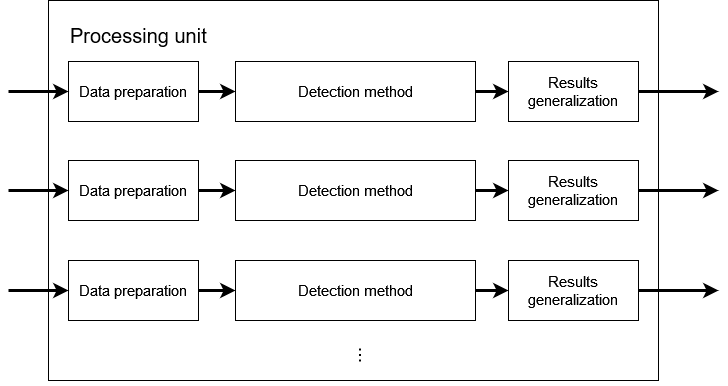

The diagram above was exported from draw.io. Its source (the exported page's mxGraphModel, read from the mxfile embedded in the PNG):
<mxGraphModel dx="1434" dy="774" grid="1" gridSize="10" guides="1" tooltips="1" connect="1" arrows="1" fold="1" page="1" pageScale="1" pageWidth="827" pageHeight="1169" math="0" shadow="0">
  <root>
    <mxCell id="0" />
    <mxCell id="1" parent="0" />
    <mxCell id="pYKt1Lo5sw4IARgz9tjj-1" value="" style="rounded=0;whiteSpace=wrap;html=1;fontSize=15;" parent="1" vertex="1">
      <mxGeometry x="90" y="30" width="610" height="380" as="geometry" />
    </mxCell>
    <mxCell id="pYKt1Lo5sw4IARgz9tjj-17" style="edgeStyle=orthogonalEdgeStyle;rounded=0;orthogonalLoop=1;jettySize=auto;html=1;exitX=1;exitY=0.5;exitDx=0;exitDy=0;strokeWidth=3;fontSize=15;" parent="1" source="pYKt1Lo5sw4IARgz9tjj-2" target="pYKt1Lo5sw4IARgz9tjj-14" edge="1">
      <mxGeometry relative="1" as="geometry" />
    </mxCell>
    <mxCell id="pYKt1Lo5sw4IARgz9tjj-2" value="Data preparation" style="rounded=0;whiteSpace=wrap;html=1;fontSize=15;" parent="1" vertex="1">
      <mxGeometry x="110" y="91" width="130" height="60" as="geometry" />
    </mxCell>
    <mxCell id="pYKt1Lo5sw4IARgz9tjj-18" style="edgeStyle=orthogonalEdgeStyle;rounded=0;orthogonalLoop=1;jettySize=auto;html=1;exitX=1;exitY=0.5;exitDx=0;exitDy=0;entryX=0;entryY=0.5;entryDx=0;entryDy=0;strokeWidth=3;fontSize=15;" parent="1" source="pYKt1Lo5sw4IARgz9tjj-14" target="pYKt1Lo5sw4IARgz9tjj-15" edge="1">
      <mxGeometry relative="1" as="geometry" />
    </mxCell>
    <mxCell id="pYKt1Lo5sw4IARgz9tjj-14" value="Detection method" style="rounded=0;whiteSpace=wrap;html=1;fontSize=15;" parent="1" vertex="1">
      <mxGeometry x="277" y="91" width="240" height="60" as="geometry" />
    </mxCell>
    <mxCell id="pYKt1Lo5sw4IARgz9tjj-15" value="Results generalization" style="rounded=0;whiteSpace=wrap;html=1;fontSize=15;" parent="1" vertex="1">
      <mxGeometry x="550" y="91" width="130" height="60" as="geometry" />
    </mxCell>
    <mxCell id="pYKt1Lo5sw4IARgz9tjj-19" value="" style="endArrow=classic;html=1;rounded=0;strokeWidth=3;fontSize=15;entryX=0;entryY=0.5;entryDx=0;entryDy=0;" parent="1" target="pYKt1Lo5sw4IARgz9tjj-2" edge="1">
      <mxGeometry width="50" height="50" relative="1" as="geometry">
        <mxPoint x="50" y="121" as="sourcePoint" />
        <mxPoint x="440" y="260" as="targetPoint" />
      </mxGeometry>
    </mxCell>
    <mxCell id="pYKt1Lo5sw4IARgz9tjj-20" value="" style="endArrow=classic;html=1;rounded=0;strokeWidth=3;fontSize=15;exitX=1;exitY=0.5;exitDx=0;exitDy=0;" parent="1" source="pYKt1Lo5sw4IARgz9tjj-15" edge="1">
      <mxGeometry width="50" height="50" relative="1" as="geometry">
        <mxPoint x="750" y="280" as="sourcePoint" />
        <mxPoint x="760" y="121" as="targetPoint" />
      </mxGeometry>
    </mxCell>
    <mxCell id="pYKt1Lo5sw4IARgz9tjj-35" style="edgeStyle=orthogonalEdgeStyle;rounded=0;orthogonalLoop=1;jettySize=auto;html=1;exitX=1;exitY=0.5;exitDx=0;exitDy=0;strokeWidth=3;fontSize=15;" parent="1" source="pYKt1Lo5sw4IARgz9tjj-36" target="pYKt1Lo5sw4IARgz9tjj-38" edge="1">
      <mxGeometry relative="1" as="geometry" />
    </mxCell>
    <mxCell id="pYKt1Lo5sw4IARgz9tjj-36" value="Data preparation" style="rounded=0;whiteSpace=wrap;html=1;fontSize=15;" parent="1" vertex="1">
      <mxGeometry x="110" y="190" width="130" height="60" as="geometry" />
    </mxCell>
    <mxCell id="pYKt1Lo5sw4IARgz9tjj-37" style="edgeStyle=orthogonalEdgeStyle;rounded=0;orthogonalLoop=1;jettySize=auto;html=1;exitX=1;exitY=0.5;exitDx=0;exitDy=0;entryX=0;entryY=0.5;entryDx=0;entryDy=0;strokeWidth=3;fontSize=15;" parent="1" source="pYKt1Lo5sw4IARgz9tjj-38" target="pYKt1Lo5sw4IARgz9tjj-39" edge="1">
      <mxGeometry relative="1" as="geometry" />
    </mxCell>
    <mxCell id="pYKt1Lo5sw4IARgz9tjj-38" value="Detection method" style="rounded=0;whiteSpace=wrap;html=1;fontSize=15;" parent="1" vertex="1">
      <mxGeometry x="277" y="190" width="240" height="60" as="geometry" />
    </mxCell>
    <mxCell id="pYKt1Lo5sw4IARgz9tjj-39" value="Results generalization" style="rounded=0;whiteSpace=wrap;html=1;fontSize=15;" parent="1" vertex="1">
      <mxGeometry x="550" y="190" width="130" height="60" as="geometry" />
    </mxCell>
    <mxCell id="pYKt1Lo5sw4IARgz9tjj-40" value="" style="endArrow=classic;html=1;rounded=0;strokeWidth=3;fontSize=15;entryX=0;entryY=0.5;entryDx=0;entryDy=0;" parent="1" target="pYKt1Lo5sw4IARgz9tjj-36" edge="1">
      <mxGeometry width="50" height="50" relative="1" as="geometry">
        <mxPoint x="50" y="220" as="sourcePoint" />
        <mxPoint x="440" y="359" as="targetPoint" />
      </mxGeometry>
    </mxCell>
    <mxCell id="pYKt1Lo5sw4IARgz9tjj-41" value="" style="endArrow=classic;html=1;rounded=0;strokeWidth=3;fontSize=15;exitX=1;exitY=0.5;exitDx=0;exitDy=0;" parent="1" source="pYKt1Lo5sw4IARgz9tjj-39" edge="1">
      <mxGeometry width="50" height="50" relative="1" as="geometry">
        <mxPoint x="750" y="379" as="sourcePoint" />
        <mxPoint x="760" y="220" as="targetPoint" />
      </mxGeometry>
    </mxCell>
    <mxCell id="pYKt1Lo5sw4IARgz9tjj-42" style="edgeStyle=orthogonalEdgeStyle;rounded=0;orthogonalLoop=1;jettySize=auto;html=1;exitX=1;exitY=0.5;exitDx=0;exitDy=0;strokeWidth=3;fontSize=15;" parent="1" source="pYKt1Lo5sw4IARgz9tjj-43" target="pYKt1Lo5sw4IARgz9tjj-45" edge="1">
      <mxGeometry relative="1" as="geometry" />
    </mxCell>
    <mxCell id="pYKt1Lo5sw4IARgz9tjj-43" value="Data preparation" style="rounded=0;whiteSpace=wrap;html=1;fontSize=15;" parent="1" vertex="1">
      <mxGeometry x="110" y="290" width="130" height="60" as="geometry" />
    </mxCell>
    <mxCell id="pYKt1Lo5sw4IARgz9tjj-44" style="edgeStyle=orthogonalEdgeStyle;rounded=0;orthogonalLoop=1;jettySize=auto;html=1;exitX=1;exitY=0.5;exitDx=0;exitDy=0;entryX=0;entryY=0.5;entryDx=0;entryDy=0;strokeWidth=3;fontSize=15;" parent="1" source="pYKt1Lo5sw4IARgz9tjj-45" target="pYKt1Lo5sw4IARgz9tjj-46" edge="1">
      <mxGeometry relative="1" as="geometry" />
    </mxCell>
    <mxCell id="pYKt1Lo5sw4IARgz9tjj-45" value="Detection method" style="rounded=0;whiteSpace=wrap;html=1;fontSize=15;" parent="1" vertex="1">
      <mxGeometry x="277" y="290" width="240" height="60" as="geometry" />
    </mxCell>
    <mxCell id="pYKt1Lo5sw4IARgz9tjj-46" value="Results generalization" style="rounded=0;whiteSpace=wrap;html=1;fontSize=15;" parent="1" vertex="1">
      <mxGeometry x="550" y="290" width="130" height="60" as="geometry" />
    </mxCell>
    <mxCell id="pYKt1Lo5sw4IARgz9tjj-47" value="" style="endArrow=classic;html=1;rounded=0;strokeWidth=3;fontSize=15;entryX=0;entryY=0.5;entryDx=0;entryDy=0;" parent="1" target="pYKt1Lo5sw4IARgz9tjj-43" edge="1">
      <mxGeometry width="50" height="50" relative="1" as="geometry">
        <mxPoint x="50" y="320" as="sourcePoint" />
        <mxPoint x="440" y="459" as="targetPoint" />
      </mxGeometry>
    </mxCell>
    <mxCell id="pYKt1Lo5sw4IARgz9tjj-48" value="" style="endArrow=classic;html=1;rounded=0;strokeWidth=3;fontSize=15;exitX=1;exitY=0.5;exitDx=0;exitDy=0;" parent="1" source="pYKt1Lo5sw4IARgz9tjj-46" edge="1">
      <mxGeometry width="50" height="50" relative="1" as="geometry">
        <mxPoint x="750" y="479" as="sourcePoint" />
        <mxPoint x="760" y="320" as="targetPoint" />
      </mxGeometry>
    </mxCell>
    <mxCell id="pYKt1Lo5sw4IARgz9tjj-49" value="..." style="text;strokeColor=none;fillColor=none;align=center;verticalAlign=middle;whiteSpace=wrap;rounded=0;fontSize=20;direction=west;rotation=90;" parent="1" vertex="1">
      <mxGeometry x="379" y="370" width="60" height="30" as="geometry" />
    </mxCell>
    <mxCell id="pYKt1Lo5sw4IARgz9tjj-50" value="Processing unit" style="text;html=1;strokeColor=none;fillColor=none;align=left;verticalAlign=middle;whiteSpace=wrap;rounded=0;fontSize=20;" parent="1" vertex="1">
      <mxGeometry x="110" y="50" width="180" height="30" as="geometry" />
    </mxCell>
  </root>
</mxGraphModel>